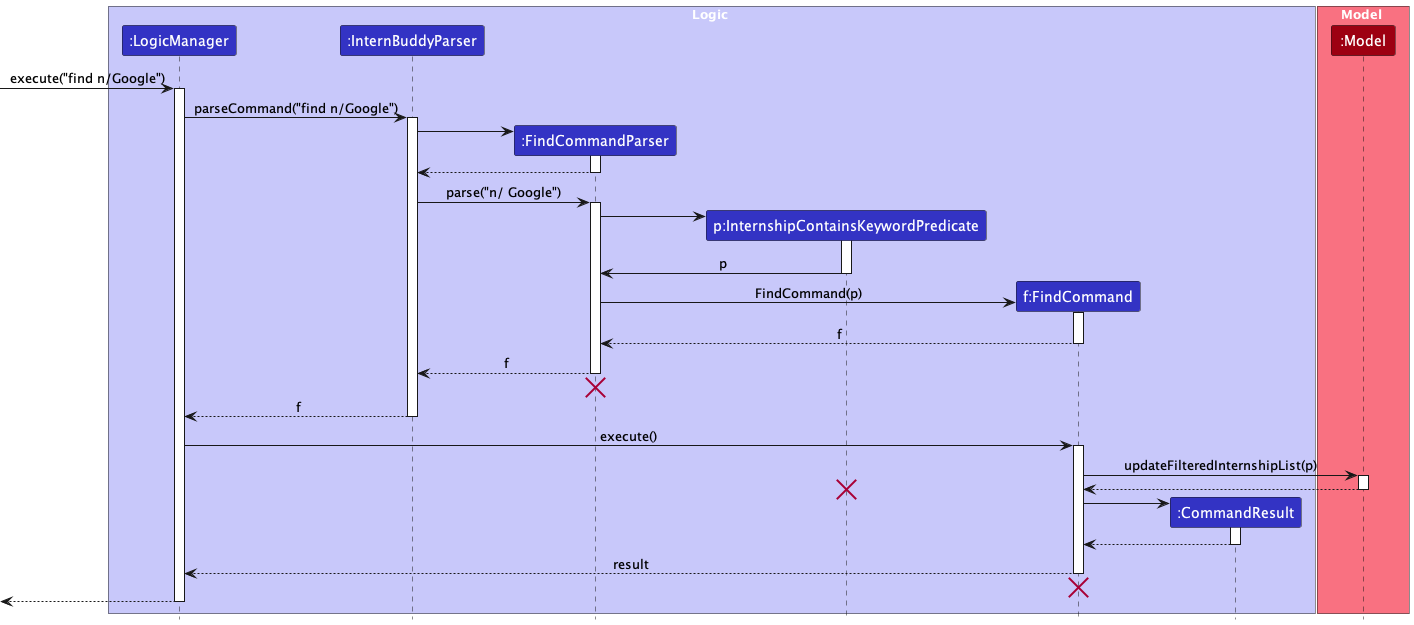

The diagram above was rendered by PlantUML. Its source (embedded in the PNG):
@startuml
!include style.puml

box Logic LOGIC_COLOR_T1
participant ":LogicManager" as LogicManager LOGIC_COLOR
participant ":InternBuddyParser" as InternBuddyParser LOGIC_COLOR
participant ":FindCommandParser" as FindCommandParser LOGIC_COLOR
participant "p:InternshipContainsKeywordPredicate" as InternshipContainsKeywordPredicate LOGIC_COLOR
participant "f:FindCommand" as FindCommand LOGIC_COLOR
participant ":CommandResult" as CommandResult LOGIC_COLOR
end box

box Model MODEL_COLOR_T1
participant ":Model" as Model MODEL_COLOR
end box

[-> LogicManager : execute("find n/Google")
activate LogicManager

LogicManager -> InternBuddyParser : parseCommand("find n/Google")
activate InternBuddyParser

create FindCommandParser
InternBuddyParser -> FindCommandParser
activate FindCommandParser

FindCommandParser --> InternBuddyParser
deactivate FindCommandParser

InternBuddyParser -> FindCommandParser : parse("n/ Google")
activate FindCommandParser

create InternshipContainsKeywordPredicate
FindCommandParser -> InternshipContainsKeywordPredicate
activate InternshipContainsKeywordPredicate

InternshipContainsKeywordPredicate -> FindCommandParser : p
deactivate InternshipContainsKeywordPredicate

create FindCommand
FindCommandParser -> FindCommand : FindCommand(p)
activate FindCommand

FindCommand --> FindCommandParser : f
deactivate FindCommand

FindCommandParser --> InternBuddyParser : f
deactivate FindCommandParser
'Hidden arrow to position the destroy marker below the end of the activation bar.
FindCommandParser -[hidden]-> InternBuddyParser
destroy FindCommandParser

InternBuddyParser --> LogicManager : f
deactivate InternBuddyParser

LogicManager -> FindCommand : execute()
activate FindCommand

FindCommand -> Model : updateFilteredInternshipList(p)
activate Model

Model --> FindCommand
deactivate Model

destroy InternshipContainsKeywordPredicate

create CommandResult
FindCommand -> CommandResult
activate CommandResult

CommandResult --> FindCommand
deactivate CommandResult

FindCommand --> LogicManager : result
deactivate FindCommand
'Hidden arrow to position the destroy marker below the end of the activation bar.
FindCommand -[hidden]-> LogicManager
destroy FindCommand

[<--LogicManager
deactivate LogicManager
@enduml